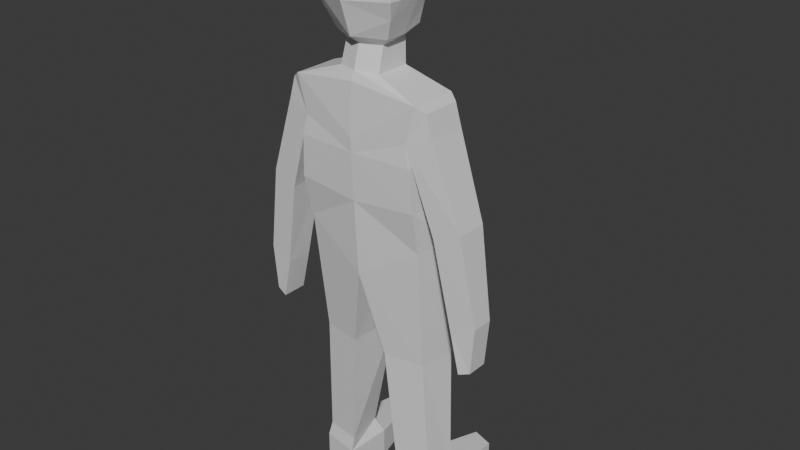 # Source: human_1.blend  (saved by Blender 4.3.34; exported with 4.5.12 LTS)
import bpy
from mathutils import Matrix  # noqa: F401  (used for matrix-valued properties, if any)

bpy.ops.wm.read_factory_settings(use_empty=True)
scene = bpy.context.scene
scene.name = 'Scene'

# ---- collections
col_collection = bpy.data.collections.new('Collection'); scene.collection.children.link(col_collection)

# ---- materials (node trees are filled in below, after node groups)
mat_material = bpy.data.materials.new('Material')
mat_material.alpha_threshold = 0.0
mat_material.roughness = 0.5
mat_material.line_color = (0.0, 0.0, 0.0, 1.0)

# ---- material node trees
mat_material.use_nodes = True; mat_material.node_tree.nodes.clear()
_N = mat_material.node_tree.nodes; _L = mat_material.node_tree.links
n0 = _N.new('ShaderNodeOutputMaterial'); n0.name = 'Material Output'; n0.location = (300, 300)
n1 = _N.new('ShaderNodeBsdfPrincipled'); n1.name = 'Principled BSDF'; n1.location = (10, 300)
n1.inputs[3].default_value = 1.45
_L.new(n1.outputs[0], n0.inputs[0])
n0.is_active_output = True

# ---- world
world_world = bpy.data.worlds.new('World'); scene.world = world_world
world_world.use_nodes = True; world_world.node_tree.nodes.clear()
_N = world_world.node_tree.nodes; _L = world_world.node_tree.links
n0 = _N.new('ShaderNodeOutputWorld'); n0.name = 'World Output'; n0.location = (300, 300)
n1 = _N.new('ShaderNodeBackground'); n1.name = 'Background'; n1.location = (10, 300)
n1.inputs[0].default_value = (0.05088, 0.05088, 0.05088, 1.0)
_L.new(n1.outputs[0], n0.inputs[0])
n0.is_active_output = True
world_world.color = (0.05088, 0.05088, 0.05088)
world_world.sun_shadow_jitter_overblur = 0.0

# ---- meshes
me_cube = bpy.data.meshes.new('Cube')
me_cube.from_pydata([(0.0, 0.2738, 0.8201), (0.0, 0.405, 0.02336), (0.0, -0.6383, 0.9014), (0.0, -0.6671, 0.002678), (-0.9243, 0.08115, 0.7919), (-0.8485, 0.2315, 0.001103), (-0.9249, -0.593, 0.7922), (-0.8485, -0.6138, 0.002678), (0.0, 0.3746, -1.686), (0.0, -0.5718, -1.706), (-0.9612, 0.2229, -1.178), (-0.8705, -0.4636, -1.175), (-0.9223, 0.2089, -2.924), (-0.8266, -0.2837, -2.924), (-0.2415, 0.4485, -2.925), (-0.2624, -0.38, -2.926), (-1.014, 0.2459, -4.903), (-0.9392, -0.2508, -4.903), (-0.3639, 0.3239, -4.906), (-0.3971, -0.3509, -4.903), (0.0, 0.3504, 0.4421), (-0.781, -0.593, 0.2829), (0.0, -0.6742, 0.1914), (-0.781, 0.1727, 0.4269), (-1.125, -0.5345, 0.4118), (-1.038, -0.5345, 0.7094), (-1.038, 0.02272, 0.7094), (-1.125, 0.02272, 0.4118), (-1.386, -0.4449, -2.08), (-1.386, -0.06653, -2.08), (-1.73, -0.4121, -1.951), (-1.73, -0.09934, -1.951), (-1.517, -0.4355, -2.669), (-1.517, -0.07621, -2.669), (-1.675, -0.4044, -2.609), (-1.675, -0.1074, -2.609), (-1.154, -0.5158, -0.8484), (-1.175, 0.01148, -0.8416), (-1.524, -0.03414, -0.7113), (-1.524, -0.4772, -0.7113), (-1.016, 0.2447, -5.351), (-0.9408, -0.252, -5.351), (-0.3651, 0.3223, -5.354), (-0.3987, -0.352, -5.351), (-0.6145, 1.3, -5.031), (-0.924, 1.198, -5.028), (-0.6156, 1.298, -5.354), (-0.9255, 1.196, -5.351), (-0.9011, -0.2125, -4.698), (-0.3972, -0.2968, -4.698), (-0.9553, 0.2057, -4.698), (-0.4852, 0.2602, -4.7), (0.0, -0.5866, 1.021), (-0.2961, -0.4834, 1.005), (0.0, 0.196, 1.0), (-0.2961, 0.005673, 1.005), (0.0, -0.5866, 1.021), (-0.2961, -0.4834, 1.005), (-0.3927, -0.4415, 1.427), (-0.2961, 0.005673, 1.005), (0.0, 0.196, 1.0), (0.0, -0.6434, 1.443), (0.0, 0.2, 1.371), (-0.4243, 0.1022, 1.516), (0.0, 0.4056, -0.5973), (-0.8805, 0.2483, -0.5847), (-0.8901, -0.5912, -0.5837), (0.0, -0.6361, -0.6523), (0.0, -0.7941, 1.895), (-0.5768, -0.5987, 1.923), (-0.567, 0.06653, 1.941), (0.0, -0.7212, 2.659), (-0.475, -0.6239, 2.625), (0.0, 0.1738, 2.68), (-0.4842, 0.04634, 2.618), (-0.3195, 0.2349, 1.648), (0.0, 0.3676, 1.589), (-0.2872, 0.2441, 1.933), (0.0, 0.3865, 1.918), (-0.316, 0.2118, 2.386), (0.0, 0.329, 2.442), (-0.2819, -0.387, 1.33), (-0.3191, -0.02909, 1.391), (0.0, 0.06563, 1.293), (0.0, -0.4947, 1.334), (-0.591, -0.2661, 1.926), (-0.49, -0.2897, 2.628), (-0.5434, -0.6122, 2.274), (-0.5367, 0.05644, 2.263), (-0.5094, -0.5198, 1.686), (-0.4153, -0.1754, 1.441), (-0.5836, -0.09977, 1.929), (-0.4971, 0.0787, 1.734), (-0.585, -0.4324, 1.925)], [], [(6, 2, 52, 53), (22, 2, 6, 21), (6, 4, 26, 25), (66, 65, 10, 11), (23, 4, 0, 20), (10, 8, 14, 12), (65, 64, 8, 10), (67, 66, 11, 9), (49, 48, 17, 19), (9, 11, 13, 15), (11, 10, 12, 13), (8, 9, 15, 14), (19, 17, 41, 43), (48, 50, 16, 17), (51, 49, 19, 18), (50, 51, 18, 16), (5, 23, 20, 1), (7, 21, 23, 5), (3, 22, 21, 7), (24, 25, 26, 27), (37, 36, 28, 29), (4, 23, 27, 26), (21, 6, 25, 24), (30, 31, 35, 34), (38, 37, 29, 31), (39, 38, 31, 30), (36, 39, 30, 28), (33, 32, 34, 35), (28, 30, 34, 32), (29, 28, 32, 33), (31, 29, 33, 35), (21, 24, 39, 36), (24, 27, 38, 39), (27, 23, 37, 38), (23, 21, 36, 37), (40, 42, 43, 41), (17, 16, 40, 41), (18, 19, 43, 42), (40, 16, 45, 47), (45, 44, 46, 47), (16, 18, 44, 45), (18, 42, 46, 44), (42, 40, 47, 46), (12, 14, 51, 50), (14, 15, 49, 51), (13, 12, 50, 48), (15, 13, 48, 49), (4, 6, 53, 55), (0, 4, 55, 54), (54, 55, 59, 60), (53, 52, 56, 57), (55, 53, 57, 59), (83, 82, 63, 62), (62, 63, 75, 76), (82, 81, 58, 90, 63), (81, 84, 61, 58), (3, 7, 66, 67), (5, 1, 64, 65), (7, 5, 65, 66), (63, 90, 58, 89, 69, 93, 85, 91, 70, 92), (58, 61, 68, 69, 89), (73, 74, 86, 72, 71), (69, 68, 71, 72, 87), (63, 92, 70, 77, 75), (70, 88, 74, 79, 77), (74, 73, 80, 79), (57, 56, 84, 81), (59, 57, 81, 82), (60, 59, 82, 83), (76, 75, 77, 79, 80, 78), (87, 72, 86, 74, 88, 70, 91, 85, 93, 69)])
_uv = me_cube.uv_layers.new(name='UVMap')
_uv.uv.foreach_set('vector', [0.625, 1.0, 0.625, 0.75, 0.625, 0.75, 0.625, 1.0, 0.4186, 0.75, 0.625, 0.75, 0.625, 1.0, 0.4186, 1.0, 0.875, 0.75, 0.875, 0.5, 0.875, 0.5, 0.875, 0.75, 0.375, 0.0, 0.375, 0.25, 0.375, 0.25, 0.375, 0.0, 0.4186, 0.25, 0.625, 0.25, 0.625, 0.5279, 0.4186, 0.5, 0.375, 0.25, 0.375, 0.5, 0.375, 0.5, 0.375, 0.25, 0.375, 0.25, 0.375, 0.5, 0.375, 0.5, 0.375, 0.25, 0.375, 0.75, 0.375, 1.0, 0.375, 1.0, 0.375, 0.75, 0.375, 0.75, 0.375, 1.0, 0.375, 1.0, 0.375, 0.75, 0.375, 0.75, 0.375, 1.0, 0.375, 1.0, 0.375, 0.75, 0.375, 0.0, 0.375, 0.25, 0.375, 0.25, 0.375, 0.0, 0.0, 0.0, 0.0, 0.0, 0.0, 0.0, 0.0, 0.0, 0.375, 0.75, 0.375, 1.0, 0.375, 1.0, 0.375, 0.75, 0.375, 0.0, 0.375, 0.25, 0.375, 0.25, 0.375, 0.0, 0.0, 0.0, 0.0, 0.0, 0.0, 0.0, 0.0, 0.0, 0.375, 0.25, 0.375, 0.5, 0.375, 0.5, 0.375, 0.25, 0.375, 0.25, 0.4186, 0.25, 0.4186, 0.5, 0.375, 0.5, 0.375, 0.0, 0.4186, 0.0, 0.4186, 0.25, 0.375, 0.25, 0.375, 0.75, 0.4186, 0.75, 0.4186, 1.0, 0.375, 1.0, 0.4186, 0.0, 0.625, 0.0, 0.625, 0.25, 0.4186, 0.25, 0.4186, 0.25, 0.4186, 0.0, 0.4186, 0.0, 0.4186, 0.25, 0.625, 0.25, 0.4186, 0.25, 0.4186, 0.25, 0.625, 0.25, 0.4186, 1.0, 0.625, 1.0, 0.625, 1.0, 0.4186, 1.0, 0.4186, 0.0, 0.4186, 0.25, 0.4186, 0.25, 0.4186, 0.0, 0.4186, 0.25, 0.4186, 0.25, 0.4186, 0.25, 0.4186, 0.25, 0.4186, 0.0, 0.4186, 0.25, 0.4186, 0.25, 0.4186, 0.0, 0.4186, 1.0, 0.4186, 1.0, 0.4186, 1.0, 0.4186, 1.0, 0.4186, 0.25, 0.4186, 0.0, 0.4186, 0.0, 0.4186, 0.25, 0.4186, 1.0, 0.4186, 1.0, 0.4186, 1.0, 0.4186, 1.0, 0.4186, 0.25, 0.4186, 0.0, 0.4186, 0.0, 0.4186, 0.25, 0.4186, 0.25, 0.4186, 0.25, 0.4186, 0.25, 0.4186, 0.25, 0.4186, 1.0, 0.4186, 1.0, 0.4186, 1.0, 0.4186, 1.0, 0.4186, 0.0, 0.4186, 0.25, 0.4186, 0.25, 0.4186, 0.0, 0.4186, 0.25, 0.4186, 0.25, 0.4186, 0.25, 0.4186, 0.25, 0.4186, 0.25, 0.4186, 0.0, 0.4186, 0.0, 0.4186, 0.25, 0.125, 0.5, 0.375, 0.5, 0.375, 0.75, 0.125, 0.75, 0.375, 0.0, 0.375, 0.25, 0.375, 0.25, 0.375, 0.0, 0.0, 0.0, 0.0, 0.0, 0.0, 0.0, 0.0, 0.0, 0.375, 0.25, 0.375, 0.25, 0.375, 0.25, 0.375, 0.25, 0.375, 0.25, 0.375, 0.5, 0.375, 0.5, 0.375, 0.25, 0.375, 0.25, 0.375, 0.5, 0.375, 0.5, 0.375, 0.25, 0.0, 0.0, 0.0, 0.0, 0.0, 0.0, 0.0, 0.0, 0.375, 0.5, 0.125, 0.5, 0.125, 0.5, 0.375, 0.5, 0.375, 0.25, 0.375, 0.5, 0.375, 0.5, 0.375, 0.25, 0.0, 0.0, 0.0, 0.0, 0.0, 0.0, 0.0, 0.0, 0.375, 0.0, 0.375, 0.25, 0.375, 0.25, 0.375, 0.0, 0.375, 0.75, 0.375, 1.0, 0.375, 1.0, 0.375, 0.75, 0.875, 0.5, 0.875, 0.75, 0.875, 0.75, 0.875, 0.5, 0.625, 0.5279, 0.625, 0.25, 0.625, 0.25, 0.625, 0.5279, 0.625, 0.5279, 0.625, 0.25, 0.625, 0.25, 0.625, 0.5279, 0.625, 1.0, 0.625, 0.75, 0.625, 0.75, 0.625, 1.0, 0.875, 0.5, 0.875, 0.75, 0.875, 0.75, 0.875, 0.5, 0.625, 0.5279, 0.625, 0.25, 0.625, 0.25, 0.625, 0.5279, 0.625, 0.5279, 0.625, 0.25, 0.625, 0.25, 0.625, 0.5279, 0.875, 0.5, 0.875, 0.75, 0.875, 0.75, 0.875, 0.625, 0.875, 0.5, 0.625, 1.0, 0.625, 0.75, 0.625, 0.75, 0.625, 1.0, 0.375, 0.75, 0.375, 1.0, 0.375, 1.0, 0.375, 0.75, 0.375, 0.25, 0.375, 0.5, 0.375, 0.5, 0.375, 0.25, 0.375, 0.0, 0.375, 0.25, 0.375, 0.25, 0.375, 0.0, 0.875, 0.5, 0.875, 0.625, 0.875, 0.75, 0.875, 0.75, 0.875, 0.75, 0.875, 0.6875, 0.875, 0.625, 0.875, 0.5625, 0.875, 0.5, 0.875, 0.5, 0.625, 1.0, 0.625, 0.75, 0.625, 0.75, 0.625, 1.0, 0.625, 1.0, 0.625, 0.5279, 0.875, 0.5, 0.875, 0.625, 0.875, 0.75, 0.625, 0.75, 0.625, 1.0, 0.625, 0.75, 0.625, 0.75, 0.625, 1.0, 0.625, 1.0, 0.875, 0.5, 0.875, 0.5, 0.875, 0.5, 0.875, 0.5, 0.875, 0.5, 0.875, 0.5, 0.875, 0.5, 0.875, 0.5, 0.875, 0.5, 0.875, 0.5, 0.875, 0.5, 0.625, 0.5279, 0.625, 0.5279, 0.875, 0.5, 0.625, 1.0, 0.625, 0.75, 0.625, 0.75, 0.625, 1.0, 0.875, 0.5, 0.875, 0.75, 0.875, 0.75, 0.875, 0.5, 0.625, 0.5279, 0.625, 0.25, 0.625, 0.25, 0.625, 0.5279, 0.625, 0.5279, 0.625, 0.25, 0.625, 0.25, 0.625, 0.25, 0.625, 0.5279, 0.625, 0.5279, 0.875, 0.75, 0.875, 0.75, 0.875, 0.625, 0.875, 0.5, 0.875, 0.5, 0.875, 0.5, 0.875, 0.5625, 0.875, 0.625, 0.875, 0.6875, 0.875, 0.75])
me_cube.materials.append(mat_material)
me_cube.use_mirror_vertex_groups = False
me_cube.update()
arm_armature_001 = bpy.data.armatures.new('Armature.001')  # bones are not reproduced

# ---- objects
ob_cube = bpy.data.objects.new('Cube', me_cube)
ob_armature = bpy.data.objects.new('Armature', arm_armature_001)

# ---- transforms, parenting, visibility, modifiers, constraints
ob_cube.location = (0.0, 0.0, 2.421)
ob_cube.scale = (0.45, 0.45, 0.45)
ob_cube.lock_rotations_4d = False
ob_cube.empty_display_type = 'ARROWS'
ob_cube.lineart.crease_threshold = 0.0
_m = ob_cube.modifiers.new('Mirror', 'MIRROR')
_m.use_clip = True
ob_armature.location = (0.0, 0.0, 1.7)
ob_armature.scale = (0.4764, 0.4764, 0.4764)
ob_armature.show_in_front = True

# ---- collection membership
col_collection.objects.link(ob_cube)
col_collection.objects.link(ob_armature)

# ---- scene / render settings (as saved in the file)
scene.frame_start = 1; scene.frame_end = 250; scene.frame_set(23)
scene.render.engine = 'BLENDER_EEVEE_NEXT'
bpy.context.view_layer.update()

# ---- added for rendering (the .blend has no active camera and no usable light): camera, sun
cam_auto = bpy.data.cameras.new('AutoCamera')
cam_auto.lens = 50.0
cam_auto.sensor_width = 36.0
cam_auto.clip_end = 1000.0
ob_auto_camera = bpy.data.objects.new('AutoCamera', cam_auto)
scene.collection.objects.link(ob_auto_camera)
ob_auto_camera.location = (3.74506, -4.38035, 4.8152)
ob_auto_camera.rotation_euler = (1.09748, -7.21219e-08, 0.694738)
scene.camera = ob_auto_camera
light_auto_sun = bpy.data.lights.new('AutoSun', 'SUN')
light_auto_sun.energy = 3.0
light_auto_sun.angle = 0.0523599
ob_auto_sun = bpy.data.objects.new('AutoSun', light_auto_sun)
scene.collection.objects.link(ob_auto_sun)
ob_auto_sun.rotation_euler = (0.872665, 0.174533, 0.523599)
bpy.context.view_layer.update()
